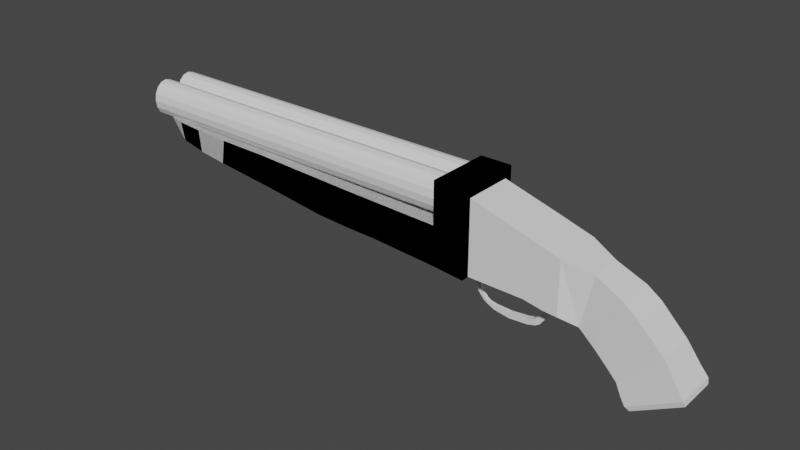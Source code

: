 # Source: 1010_CarvingHole.blend  (saved by Blender 4.2.66; exported with 4.5.12 LTS)
import bpy
from mathutils import Matrix  # noqa: F401  (used for matrix-valued properties, if any)

bpy.ops.wm.read_factory_settings(use_empty=True)
scene = bpy.context.scene
scene.name = 'Scene'

# ---- collections
col_collection = bpy.data.collections.new('Collection'); scene.collection.children.link(col_collection)

# ---- world
world_world = bpy.data.worlds.new('World'); scene.world = world_world
world_world.use_nodes = True; world_world.node_tree.nodes.clear()
_N = world_world.node_tree.nodes; _L = world_world.node_tree.links
n0 = _N.new('ShaderNodeOutputWorld'); n0.name = 'World Output'; n0.location = (300, 300)
n1 = _N.new('ShaderNodeBackground'); n1.name = 'Background'; n1.location = (10, 300)
n1.inputs[0].default_value = (0.05088, 0.05088, 0.05088, 1.0)
_L.new(n1.outputs[0], n0.inputs[0])
n0.is_active_output = True
world_world.color = (0.05088, 0.05088, 0.05088)
world_world.use_sun_shadow = False
world_world.sun_shadow_jitter_overblur = 0.0

# ---- meshes
me_cube = bpy.data.meshes.new('Cube')
me_cube.from_pydata([(-0.6848, -0.3753, -0.5122), (-0.6848, -0.3753, 0.6), (0.6537, -0.3753, -0.5854), (0.6537, -0.3753, 0.2058), (-0.6848, 0.0, -0.5122), (-0.6848, 0.0, 0.6), (0.6537, 0.0, -0.5854), (0.6537, 0.0, 0.2058), (2.057, 0.0, -0.6374), (1.059, 0.0, 0.0817), (0.8949, 0.0, -0.6972), (1.48, 0.0, -1.217), (1.48, -0.2797, -1.217), (0.8949, -0.2415, -0.6972), (2.057, -0.2797, -0.6374), (1.059, -0.2415, 0.0817), (1.57, 0.0, -1.375), (2.254, 0.0, -0.9272), (1.57, -0.3042, -1.375), (2.254, -0.3042, -0.9272), (1.638, -0.3148, -1.48), (1.782, -0.2236, -1.519), (1.702, -0.2937, -1.529), (2.365, -0.3175, -1.073), (2.338, -0.2236, -1.208), (2.384, -0.2945, -1.147), (1.782, 0.0, -1.519), (1.638, 0.0, -1.48), (1.702, 0.0, -1.529), (2.365, 0.0, -1.073), (2.338, 0.0, -1.208), (2.384, 0.0, -1.147), (1.469, 0.0, -0.1124), (1.676, 0.0, -0.263), (1.347, 0.0, -1.07), (1.152, 0.0, -0.891), (1.152, -0.2731, -0.8908), (1.347, -0.2844, -1.07), (1.469, -0.2776, -0.1124), (1.676, -0.286, -0.263), (0.4444, -0.3753, -0.5722), (0.4444, -0.3753, 0.2689), (0.4444, 0.0, 0.2689), (0.4444, 0.0, -0.5722), (0.1578, -0.3753, 0.3553), (0.1578, 0.0, -0.5199), (0.1578, -0.3753, -0.5199), (0.1578, 0.0, 0.3553), (0.6408, -0.03977, -0.5688), (0.6408, 0.0, -0.5688), (0.8211, 0.0, -0.644), (0.8216, -0.01629, -0.644), (0.4718, -0.04871, -0.537), (0.4718, 0.0, -0.537), (0.4003, -0.04871, -0.597), (0.609, -0.03977, -0.6263), (0.609, 0.0, -0.6263), (0.778, -0.01629, -0.6729), (0.778, 0.0, -0.6729), (0.4003, 0.0, -0.597), (0.5676, -0.04871, -0.5584), (0.5676, 0.0, -0.5584), (0.5227, -0.04871, -0.6246), (0.5227, 0.0, -0.6246), (0.3323, -0.04871, -0.6494), (0.3323, 0.0, -0.6494), (0.3978, -0.04871, -0.7057), (0.3978, 0.0, -0.7057), (0.3569, -0.04871, -0.6263), (0.4456, -0.04871, -0.6594), (0.3569, 0.0, -0.6263), (0.4456, 0.0, -0.6594), (0.3206, -0.04871, -0.6671), (0.3206, 0.0, -0.6671), (0.3637, -0.04871, -0.7555), (0.3637, 0.0, -0.7555), (0.2634, 0.0, -0.7543), (0.2694, 0.0, -0.6805), (0.2694, -0.04871, -0.6805), (0.2634, -0.04871, -0.7543), (0.188, 0.0, -0.5288), (0.188, -0.03316, -0.5288), (0.1676, 0.0, -0.5309), (0.1676, -0.03316, -0.5309), (0.2458, -0.03838, -0.5788), (0.2866, -0.04348, -0.6211), (0.2463, -0.04352, -0.6325), (0.2154, -0.03835, -0.5872), (0.2459, 0.0, -0.5788), (0.2866, 0.0, -0.6211), (0.2463, 0.0, -0.6325), (0.2154, 0.0, -0.5871), (0.434, 0.0, -0.5687), (0.434, -0.04871, -0.5687), (0.7986, -0.01629, -0.6593), (0.7983, 0.0, -0.6593), (0.624, -0.03977, -0.5991), (0.5439, -0.04871, -0.5934), (0.1728, 0.0, -0.4659), (0.1728, -0.04871, -0.4659), (0.1728, -0.04871, -0.5151), (0.1728, 0.0, -0.5151), (-0.7978, 0.0, -0.4333), (-0.7978, -0.04871, -0.4333), (-0.7978, -0.04871, -0.4825), (-0.7978, 0.0, -0.4825), (-0.6848, -0.4979, -0.5179), (-0.6848, -0.4979, 0.7485), (-0.6848, 0.0, -0.5179), (-0.6848, 0.0, 0.7485), (-1.162, 0.0, -0.4731), (-1.162, -0.4979, -0.4731), (-1.162, -0.4979, 0.7485), (-1.162, 0.0, 0.7485), (-0.0717, 0.0, -0.4567), (-0.3162, 0.0, -0.4475), (-0.5086, 0.0, -0.4477), (-0.0717, -0.04871, -0.5059), (-0.3162, -0.04871, -0.4967), (-0.5086, -0.04871, -0.4969), (-0.5086, 0.0, -0.4969), (-0.3162, 0.0, -0.4967), (-0.0717, 0.0, -0.5059), (-0.0717, -0.04871, -0.4567), (-0.3162, -0.04871, -0.4475), (-0.5086, -0.04871, -0.4477), (-0.6571, 0.0, -0.4395), (-0.6571, -0.04871, -0.4887), (-0.6571, -0.04871, -0.4395), (-0.6571, 0.0, -0.4887), (-0.7081, 0.0, -0.5708), (-0.6506, 0.0, -0.6047), (-0.6506, -0.03395, -0.6047), (-0.7081, -0.03395, -0.5708), (-0.7865, 0.0, -0.7499), (-0.7201, 0.0, -0.7442), (-0.7201, -0.03395, -0.7442), (-0.7865, -0.03395, -0.7499), (-0.762, 0.0, -0.6507), (-0.762, -0.03395, -0.6507), (-0.6905, -0.03395, -0.6737), (-0.6905, 0.0, -0.6737), (-0.7537, 0.0, -0.8959), (-0.703, 0.0, -0.8861), (-0.703, -0.03003, -0.8861), (-0.7537, -0.03003, -0.8959), (-0.2502, -0.03922, -1.119), (-0.2502, -0.03922, -1.043), (-0.2502, 0.0, -1.043), (-0.2502, 0.0, -1.119), (-0.4896, 0.0, -1.087), (-0.4896, 0.0, -1.028), (-0.4896, -0.03434, -1.028), (-0.4896, -0.03434, -1.087), (-0.6215, 0.0, -1.031), (-0.6734, 0.0, -0.9952), (-0.6329, 0.0, -0.9732), (-0.5771, 0.0, -1.007), (-0.6329, -0.02612, -0.9732), (-0.577, -0.02682, -1.007), (-0.6734, -0.026, -0.9952), (-0.6215, -0.02631, -1.031), (0.03432, -0.0416, -1.097), (0.005277, -0.0416, -1.018), (0.005277, 0.0, -1.018), (0.03432, 0.0, -1.097), (0.3257, -0.0416, -0.8794), (0.2426, -0.0416, -0.8615), (0.2426, 0.0, -0.8615), (0.3257, 0.0, -0.8794), (0.3364, 0.0, -0.8296), (0.2534, 0.0, -0.8118), (0.2534, -0.04515, -0.8118), (0.3364, -0.04515, -0.8296), (0.08568, 0.0, -0.9968), (0.155, 0.0, -0.9601), (0.2183, -0.04562, -1.023), (0.1526, -0.04562, -1.063), (0.08565, -0.04562, -0.9969), (0.155, -0.04562, -0.9601), (0.2183, 0.0, -1.023), (0.1526, 0.0, -1.063), (0.2596, 0.0, -0.7863), (0.3401, 0.0, -0.8055), (0.3401, -0.04515, -0.8055), (0.2596, -0.04515, -0.7863), (-0.6848, -0.4979, 0.09315), (-0.6848, 0.0, 0.09315), (-1.162, -0.4979, 0.1156), (-1.162, 0.0, 0.1156), (-2.668, 0.0, 0.157), (-2.656, 0.0, -0.4032), (-2.656, -0.4979, -0.4032), (-2.668, -0.4979, 0.157), (-2.196, -0.4979, 0.1432), (-3.23, -0.4979, 0.1771), (-4.264, -0.4979, 0.2172), (-5.061, -0.4979, 0.2261), (-5.122, -0.4979, -0.1493), (-4.203, -0.4979, -0.2482), (-3.16, -0.4979, -0.3784), (-2.152, -0.4979, -0.4145), (-5.122, 0.0, -0.1493), (-4.203, 0.0, -0.2482), (-3.16, 0.0, -0.3784), (-2.152, 0.0, -0.4145), (-2.196, 0.0, 0.1432), (-3.23, 0.0, 0.1771), (-4.264, 0.0, 0.2172), (-5.061, 0.0, 0.2261), (-5.661, -0.4565, 0.221), (-5.661, 0.0, 0.221), (-5.623, -0.4565, -0.1123), (-5.623, 0.0, -0.1123), (-5.998, 0.0, -0.02589), (-6.212, 0.0, 0.07336), (-5.997, -0.4565, -0.0261), (-6.212, -0.3805, 0.07336), (-6.057, -0.4565, 0.2515), (-6.335, -0.3805, 0.2464), (-6.335, 0.0, 0.2464), (-6.057, 0.0, 0.2515)], [], [(17, 19, 23, 29), (46, 44, 1, 0), (43, 6, 2, 40), (47, 5, 1, 44), (0, 1, 5, 4), (18, 16, 27, 20), (26, 30, 24, 21), (7, 3, 15, 9), (13, 10, 35, 36), (9, 15, 38, 32), (3, 2, 13, 15), (15, 13, 36, 38), (2, 6, 10, 13), (37, 34, 11, 12), (39, 37, 12, 14), (8, 14, 19, 17), (14, 12, 18, 19), (12, 11, 16, 18), (29, 23, 25, 31), (31, 25, 24, 30), (23, 20, 22, 25), (25, 22, 21, 24), (20, 27, 28, 22), (22, 28, 26, 21), (19, 18, 20, 23), (39, 33, 32, 38), (37, 39, 38, 36), (34, 37, 36, 35), (33, 39, 14, 8), (7, 42, 41, 3), (45, 43, 40, 46), (2, 3, 41, 40), (4, 45, 46, 0), (42, 47, 44, 41), (40, 41, 44, 46), (61, 60, 48, 49), (48, 51, 50, 49), (63, 56, 55, 62), (55, 56, 58, 57), (93, 92, 59, 54), (95, 94, 57, 58), (94, 96, 55, 57), (97, 93, 54, 62), (96, 97, 62, 55), (69, 68, 64, 66), (53, 52, 60, 61), (66, 64, 72, 74), (68, 70, 65, 64), (71, 69, 66, 67), (63, 62, 69, 71), (54, 59, 70, 68), (62, 54, 68, 69), (74, 72, 78, 79), (67, 66, 74, 75), (64, 65, 73, 72), (77, 76, 79, 78), (75, 74, 184, 183), (72, 73, 89, 85), (81, 80, 82, 83), (78, 72, 85, 86), (91, 87, 83, 82), (77, 78, 86, 90), (87, 84, 81, 83), (87, 91, 90, 86), (88, 84, 85, 89), (84, 87, 86, 85), (84, 88, 80, 81), (48, 60, 97, 96), (60, 52, 93, 97), (51, 48, 96, 94), (50, 51, 94, 95), (92, 93, 100, 101), (129, 127, 104, 105), (52, 53, 98, 99), (93, 52, 99, 100), (103, 102, 105, 104), (127, 128, 103, 104), (128, 126, 102, 103), (186, 187, 109, 107), (188, 112, 113, 189), (107, 109, 113, 112), (108, 106, 111, 110), (186, 107, 112, 188), (99, 98, 114, 123), (123, 114, 115, 124), (124, 115, 116, 125), (100, 99, 123, 117), (117, 123, 124, 118), (118, 124, 125, 119), (101, 100, 117, 122), (122, 117, 118, 121), (121, 118, 119, 120), (125, 116, 126, 128), (119, 125, 128, 127), (119, 127, 133, 132), (140, 139, 137, 136), (120, 119, 132, 131), (127, 129, 130, 133), (136, 137, 145, 144), (139, 138, 134, 137), (141, 140, 136, 135), (131, 132, 140, 141), (133, 130, 138, 139), (132, 133, 139, 140), (157, 159, 152, 151), (137, 134, 142, 145), (135, 136, 144, 143), (145, 142, 155, 160), (159, 161, 153, 152), (148, 147, 163, 164), (152, 153, 146, 147), (143, 144, 158, 156), (144, 145, 160, 158), (159, 157, 156, 158), (158, 160, 161, 159), (160, 155, 154, 161), (161, 154, 150, 153), (153, 150, 149, 146), (151, 152, 147, 148), (162, 165, 181, 177), (147, 146, 162, 163), (146, 149, 165, 162), (168, 167, 172, 171), (176, 180, 169, 166), (163, 162, 177, 178), (171, 172, 173, 170), (175, 179, 167, 168), (179, 176, 166, 167), (180, 176, 177, 181), (179, 175, 174, 178), (176, 179, 178, 177), (164, 163, 178, 174), (166, 169, 170, 173), (167, 166, 173, 172), (183, 184, 185, 182), (74, 79, 185, 184), (79, 76, 182, 185), (172, 173, 184, 185), (185, 182, 171, 172), (183, 184, 173, 170), (106, 186, 188, 111), (210, 211, 221, 218), (106, 108, 187, 186), (212, 210, 218, 216), (217, 219, 220, 215), (201, 194, 193, 192), (188, 189, 206, 194), (193, 190, 207, 195), (195, 207, 208, 196), (196, 208, 209, 197), (110, 111, 201, 205), (191, 192, 200, 204), (204, 200, 199, 203), (203, 199, 198, 202), (111, 188, 194, 201), (192, 193, 195, 200), (200, 195, 196, 199), (199, 196, 197, 198), (197, 209, 211, 210), (202, 198, 212, 213), (198, 197, 210, 212), (214, 216, 217, 215), (216, 218, 219, 217), (218, 221, 220, 219), (213, 212, 216, 214), (205, 201, 192, 191), (194, 206, 190, 193)])
_uv = me_cube.uv_layers.new(name='UVMap')
_uv.uv.foreach_set('vector', [0.625, 0.625, 0.625, 0.75, 0.625, 0.75, 0.625, 0.625, 0.375, 0.8448, 0.625, 0.8448, 0.625, 1.0, 0.375, 1.0, 0.335, 0.625, 0.375, 0.625, 0.375, 0.75, 0.335, 0.75, 0.7198, 0.625, 0.875, 0.625, 0.875, 0.75, 0.7198, 0.75, 0.375, 0.0, 0.625, 0.0, 0.625, 0.125, 0.375, 0.125, 0.375, 0.75, 0.375, 0.625, 0.375, 0.625, 0.375, 0.75, 0.406, 0.625, 0.594, 0.625, 0.594, 0.7332, 0.406, 0.7332, 0.625, 0.625, 0.625, 0.75, 0.625, 0.75, 0.625, 0.625, 0.375, 0.75, 0.375, 0.625, 0.375, 0.625, 0.375, 0.75, 0.625, 0.625, 0.625, 0.75, 0.625, 0.75, 0.625, 0.625, 0.625, 0.75, 0.375, 0.75, 0.375, 0.75, 0.625, 0.75, 0.625, 0.75, 0.375, 0.75, 0.375, 0.75, 0.625, 0.75, 0.375, 0.75, 0.375, 0.625, 0.375, 0.625, 0.375, 0.75, 0.375, 0.75, 0.375, 0.625, 0.375, 0.625, 0.375, 0.75, 0.625, 0.75, 0.375, 0.75, 0.375, 0.75, 0.625, 0.75, 0.625, 0.625, 0.625, 0.75, 0.625, 0.75, 0.625, 0.625, 0.625, 0.75, 0.375, 0.75, 0.375, 0.75, 0.625, 0.75, 0.375, 0.75, 0.375, 0.625, 0.375, 0.625, 0.375, 0.75, 0.625, 0.625, 0.625, 0.75, 0.6198, 0.7473, 0.625, 0.625, 0.625, 0.625, 0.6198, 0.7473, 0.594, 0.7332, 0.594, 0.625, 0.625, 0.75, 0.375, 0.75, 0.3794, 0.7472, 0.6198, 0.7473, 0.6198, 0.7473, 0.3794, 0.7472, 0.406, 0.7332, 0.594, 0.7332, 0.375, 0.75, 0.375, 0.625, 0.375, 0.625, 0.3794, 0.7472, 0.3794, 0.7472, 0.375, 0.625, 0.406, 0.625, 0.406, 0.7332, 0.625, 0.75, 0.375, 0.75, 0.375, 0.75, 0.625, 0.75, 0.625, 0.75, 0.625, 0.625, 0.625, 0.625, 0.625, 0.75, 0.375, 0.75, 0.625, 0.75, 0.625, 0.75, 0.375, 0.75, 0.375, 0.625, 0.375, 0.75, 0.375, 0.75, 0.375, 0.625, 0.625, 0.625, 0.625, 0.75, 0.625, 0.75, 0.625, 0.625, 0.625, 0.625, 0.665, 0.625, 0.665, 0.75, 0.625, 0.75, 0.2802, 0.625, 0.335, 0.625, 0.335, 0.75, 0.2802, 0.75, 0.375, 0.75, 0.625, 0.75, 0.625, 0.79, 0.375, 0.79, 0.125, 0.625, 0.2802, 0.625, 0.2802, 0.75, 0.125, 0.75, 0.665, 0.625, 0.7198, 0.625, 0.7198, 0.75, 0.665, 0.75, 0.375, 0.79, 0.625, 0.79, 0.625, 0.8448, 0.375, 0.8448, 0.3629, 0.625, 0.3629, 0.75, 0.375, 0.75, 0.375, 0.625, 0.375, 0.75, 0.375, 0.75, 0.375, 0.625, 0.375, 0.625, 0.3629, 0.625, 0.375, 0.625, 0.375, 0.75, 0.3629, 0.75, 0.375, 0.75, 0.375, 0.625, 0.375, 0.625, 0.375, 0.75, 0.335, 0.75, 0.335, 0.625, 0.335, 0.625, 0.335, 0.75, 0.375, 0.625, 0.375, 0.75, 0.375, 0.75, 0.375, 0.625, 0.375, 0.75, 0.375, 0.75, 0.375, 0.75, 0.375, 0.75, 0.3629, 0.75, 0.335, 0.75, 0.335, 0.75, 0.3629, 0.75, 0.375, 0.75, 0.3629, 0.75, 0.3629, 0.75, 0.375, 0.75, 0.3629, 0.75, 0.335, 0.75, 0.335, 0.75, 0.3629, 0.75, 0.335, 0.625, 0.335, 0.75, 0.3629, 0.75, 0.3629, 0.625, 0.3629, 0.75, 0.335, 0.75, 0.335, 0.75, 0.3629, 0.75, 0.335, 0.75, 0.335, 0.625, 0.335, 0.625, 0.335, 0.75, 0.3629, 0.625, 0.3629, 0.75, 0.3629, 0.75, 0.3629, 0.625, 0.3629, 0.625, 0.3629, 0.75, 0.3629, 0.75, 0.3629, 0.625, 0.335, 0.75, 0.335, 0.625, 0.335, 0.625, 0.335, 0.75, 0.3629, 0.75, 0.335, 0.75, 0.335, 0.75, 0.3629, 0.75, 0.3629, 0.75, 0.335, 0.75, 0.335, 0.75, 0.3629, 0.75, 0.3629, 0.625, 0.3629, 0.75, 0.3629, 0.75, 0.3629, 0.625, 0.335, 0.75, 0.335, 0.625, 0.335, 0.625, 0.335, 0.75, 0.335, 0.625, 0.3629, 0.625, 0.3629, 0.75, 0.335, 0.75, 0.3629, 0.625, 0.3629, 0.75, 0.3629, 0.75, 0.3629, 0.625, 0.335, 0.75, 0.335, 0.625, 0.335, 0.625, 0.335, 0.75, 0.335, 0.75, 0.335, 0.625, 0.335, 0.625, 0.335, 0.75, 0.335, 0.75, 0.335, 0.75, 0.335, 0.75, 0.335, 0.75, 0.335, 0.625, 0.335, 0.75, 0.335, 0.75, 0.335, 0.625, 0.335, 0.625, 0.335, 0.75, 0.335, 0.75, 0.335, 0.625, 0.335, 0.75, 0.335, 0.75, 0.335, 0.75, 0.335, 0.75, 0.335, 0.75, 0.335, 0.625, 0.335, 0.625, 0.335, 0.75, 0.335, 0.625, 0.335, 0.75, 0.335, 0.75, 0.335, 0.625, 0.335, 0.75, 0.335, 0.75, 0.335, 0.75, 0.335, 0.75, 0.335, 0.75, 0.335, 0.625, 0.335, 0.625, 0.335, 0.75, 0.375, 0.75, 0.3629, 0.75, 0.3629, 0.75, 0.375, 0.75, 0.3629, 0.75, 0.335, 0.75, 0.335, 0.75, 0.3629, 0.75, 0.375, 0.75, 0.375, 0.75, 0.375, 0.75, 0.375, 0.75, 0.375, 0.625, 0.375, 0.75, 0.375, 0.75, 0.375, 0.625, 0.335, 0.625, 0.335, 0.75, 0.335, 0.75, 0.335, 0.625, 0.335, 0.625, 0.335, 0.75, 0.335, 0.75, 0.335, 0.625, 0.335, 0.75, 0.335, 0.625, 0.335, 0.625, 0.335, 0.75, 0.335, 0.75, 0.335, 0.75, 0.335, 0.75, 0.335, 0.75, 0.335, 0.75, 0.335, 0.625, 0.335, 0.625, 0.335, 0.75, 0.335, 0.75, 0.335, 0.75, 0.335, 0.75, 0.335, 0.75, 0.335, 0.75, 0.335, 0.625, 0.335, 0.625, 0.335, 0.75, 0.5, 0.0, 0.5, 0.125, 0.625, 0.125, 0.625, 0.0, 0.5, 0.0, 0.625, 0.0, 0.625, 0.125, 0.5, 0.125, 0.625, 0.0, 0.625, 0.125, 0.625, 0.125, 0.625, 0.0, 0.375, 0.125, 0.375, 0.0, 0.375, 0.0, 0.375, 0.125, 0.5, 0.0, 0.625, 0.0, 0.625, 0.0, 0.5, 0.0, 0.335, 0.75, 0.335, 0.625, 0.335, 0.625, 0.335, 0.75, 0.335, 0.75, 0.335, 0.625, 0.335, 0.625, 0.335, 0.75, 0.335, 0.75, 0.335, 0.625, 0.335, 0.625, 0.335, 0.75, 0.335, 0.75, 0.335, 0.75, 0.335, 0.75, 0.335, 0.75, 0.335, 0.75, 0.335, 0.75, 0.335, 0.75, 0.335, 0.75, 0.335, 0.75, 0.335, 0.75, 0.335, 0.75, 0.335, 0.75, 0.335, 0.625, 0.335, 0.75, 0.335, 0.75, 0.335, 0.625, 0.335, 0.625, 0.335, 0.75, 0.335, 0.75, 0.335, 0.625, 0.335, 0.625, 0.335, 0.75, 0.335, 0.75, 0.335, 0.625, 0.335, 0.75, 0.335, 0.625, 0.335, 0.625, 0.335, 0.75, 0.335, 0.75, 0.335, 0.75, 0.335, 0.75, 0.335, 0.75, 0.335, 0.75, 0.335, 0.75, 0.335, 0.75, 0.335, 0.75, 0.335, 0.75, 0.335, 0.75, 0.335, 0.75, 0.335, 0.75, 0.335, 0.625, 0.335, 0.75, 0.335, 0.75, 0.335, 0.625, 0.335, 0.75, 0.335, 0.625, 0.335, 0.625, 0.335, 0.75, 0.335, 0.75, 0.335, 0.75, 0.335, 0.75, 0.335, 0.75, 0.335, 0.75, 0.335, 0.625, 0.335, 0.625, 0.335, 0.75, 0.335, 0.625, 0.335, 0.75, 0.335, 0.75, 0.335, 0.625, 0.335, 0.625, 0.335, 0.75, 0.335, 0.75, 0.335, 0.625, 0.335, 0.75, 0.335, 0.625, 0.335, 0.625, 0.335, 0.75, 0.335, 0.75, 0.335, 0.75, 0.335, 0.75, 0.335, 0.75, 0.335, 0.625, 0.335, 0.75, 0.335, 0.75, 0.335, 0.625, 0.335, 0.75, 0.335, 0.625, 0.335, 0.625, 0.335, 0.75, 0.335, 0.625, 0.335, 0.75, 0.335, 0.75, 0.335, 0.625, 0.335, 0.75, 0.335, 0.625, 0.335, 0.625, 0.335, 0.75, 0.335, 0.75, 0.335, 0.75, 0.335, 0.75, 0.335, 0.75, 0.335, 0.625, 0.335, 0.75, 0.335, 0.75, 0.335, 0.625, 0.335, 0.75, 0.335, 0.75, 0.335, 0.75, 0.335, 0.75, 0.335, 0.625, 0.335, 0.75, 0.335, 0.75, 0.335, 0.625, 0.335, 0.75, 0.335, 0.75, 0.335, 0.75, 0.335, 0.75, 0.335, 0.75, 0.335, 0.625, 0.335, 0.625, 0.335, 0.75, 0.335, 0.75, 0.335, 0.75, 0.335, 0.75, 0.335, 0.75, 0.335, 0.75, 0.335, 0.625, 0.335, 0.625, 0.335, 0.75, 0.335, 0.75, 0.335, 0.625, 0.335, 0.625, 0.335, 0.75, 0.335, 0.75, 0.335, 0.625, 0.335, 0.625, 0.335, 0.75, 0.335, 0.625, 0.335, 0.75, 0.335, 0.75, 0.335, 0.625, 0.335, 0.75, 0.335, 0.625, 0.335, 0.625, 0.335, 0.75, 0.335, 0.75, 0.335, 0.75, 0.335, 0.75, 0.335, 0.75, 0.335, 0.75, 0.335, 0.625, 0.335, 0.625, 0.335, 0.75, 0.335, 0.625, 0.335, 0.75, 0.335, 0.75, 0.335, 0.625, 0.335, 0.75, 0.335, 0.625, 0.335, 0.625, 0.335, 0.75, 0.335, 0.75, 0.335, 0.75, 0.335, 0.75, 0.335, 0.75, 0.335, 0.625, 0.335, 0.75, 0.335, 0.75, 0.335, 0.625, 0.335, 0.625, 0.335, 0.75, 0.335, 0.75, 0.335, 0.625, 0.335, 0.75, 0.335, 0.75, 0.335, 0.75, 0.335, 0.75, 0.335, 0.625, 0.335, 0.75, 0.335, 0.75, 0.335, 0.625, 0.335, 0.75, 0.335, 0.625, 0.335, 0.625, 0.335, 0.75, 0.335, 0.75, 0.335, 0.75, 0.335, 0.75, 0.335, 0.75, 0.335, 0.625, 0.335, 0.75, 0.335, 0.75, 0.335, 0.625, 0.335, 0.75, 0.335, 0.625, 0.335, 0.625, 0.335, 0.75, 0.335, 0.75, 0.335, 0.75, 0.335, 0.75, 0.335, 0.75, 0.3629, 0.625, 0.3629, 0.75, 0.3629, 0.75, 0.3629, 0.625, 0.3629, 0.75, 0.3629, 0.75, 0.3629, 0.75, 0.3629, 0.75, 0.3629, 0.75, 0.3629, 0.625, 0.3629, 0.625, 0.3629, 0.75, 0.335, 0.75, 0.335, 0.75, 0.3629, 0.75, 0.3629, 0.75, 0.3629, 0.75, 0.3629, 0.625, 0.335, 0.625, 0.335, 0.75, 0.3629, 0.625, 0.3629, 0.75, 0.335, 0.75, 0.335, 0.625, 0.375, 0.0, 0.5, 0.0, 0.5, 0.0, 0.375, 0.0, 0.5, 0.0, 0.5, 0.125, 0.5, 0.125, 0.5, 0.0, 0.375, 0.0, 0.375, 0.125, 0.5, 0.125, 0.5, 0.0, 0.375, 0.0, 0.5, 0.0, 0.5, 0.0, 0.375, 0.0, 0.4038, 0.02448, 0.4712, 0.02448, 0.4712, 0.125, 0.4038, 0.125, 0.375, 0.0, 0.5, 0.0, 0.5, 0.0, 0.375, 0.0, 0.5, 0.0, 0.5, 0.125, 0.5, 0.125, 0.5, 0.0, 0.5, 0.0, 0.5, 0.125, 0.5, 0.125, 0.5, 0.0, 0.5, 0.0, 0.5, 0.125, 0.5, 0.125, 0.5, 0.0, 0.5, 0.0, 0.5, 0.125, 0.5, 0.125, 0.5, 0.0, 0.375, 0.125, 0.375, 0.0, 0.375, 0.0, 0.375, 0.125, 0.375, 0.125, 0.375, 0.0, 0.375, 0.0, 0.375, 0.125, 0.375, 0.125, 0.375, 0.0, 0.375, 0.0, 0.375, 0.125, 0.375, 0.125, 0.375, 0.0, 0.375, 0.0, 0.375, 0.125, 0.375, 0.0, 0.5, 0.0, 0.5, 0.0, 0.375, 0.0, 0.375, 0.0, 0.5, 0.0, 0.5, 0.0, 0.375, 0.0, 0.375, 0.0, 0.5, 0.0, 0.5, 0.0, 0.375, 0.0, 0.375, 0.0, 0.5, 0.0, 0.5, 0.0, 0.375, 0.0, 0.5, 0.0, 0.5, 0.125, 0.5, 0.125, 0.5, 0.0, 0.375, 0.125, 0.375, 0.0, 0.375, 0.0, 0.375, 0.125, 0.375, 0.0, 0.5, 0.0, 0.5, 0.0, 0.375, 0.0, 0.375, 0.125, 0.375, 0.0, 0.4038, 0.02448, 0.4038, 0.125, 0.375, 0.0, 0.5, 0.0, 0.4712, 0.02448, 0.4038, 0.02448, 0.5, 0.0, 0.5, 0.125, 0.4712, 0.125, 0.4712, 0.02448, 0.375, 0.125, 0.375, 0.0, 0.375, 0.0, 0.375, 0.125, 0.375, 0.125, 0.375, 0.0, 0.375, 0.0, 0.375, 0.125, 0.5, 0.0, 0.5, 0.125, 0.5, 0.125, 0.5, 0.0])
me_cube.update()
me_cylinder = bpy.data.meshes.new('Cylinder')
me_cylinder.from_pydata([(-4.998, 0.2217, 1.529e-07), (1.099, 0.2217, -2.495e-09), (-4.998, 0.2029, -0.109), (1.099, 0.2029, -0.109), (-4.998, 0.1494, -0.2013), (1.099, 0.1494, -0.2013), (-4.998, 0.06926, -0.263), (1.099, 0.06926, -0.263), (-4.998, -0.02527, -0.2847), (1.099, -0.02527, -0.2847), (-4.998, -0.1198, -0.263), (1.099, -0.1198, -0.263), (-4.998, -0.1999, -0.2013), (1.099, -0.1999, -0.2013), (-4.998, -0.2535, -0.109), (1.099, -0.2535, -0.109), (-4.998, -0.2723, -2.495e-09), (1.099, -0.2723, -1.579e-07), (-4.998, -0.2535, 0.109), (1.099, -0.2535, 0.109), (-4.998, -0.1999, 0.2013), (1.099, -0.1999, 0.2013), (-4.998, -0.1198, 0.263), (1.099, -0.1198, 0.263), (-4.998, -0.02527, 0.2847), (1.099, -0.02527, 0.2847), (-4.998, 0.06926, 0.263), (1.099, 0.06926, 0.263), (-4.998, 0.1494, 0.2013), (1.099, 0.1494, 0.2013), (-4.998, 0.2029, 0.109), (1.099, 0.2029, 0.109)], [], [(0, 1, 3, 2), (2, 3, 5, 4), (4, 5, 7, 6), (6, 7, 9, 8), (8, 9, 11, 10), (10, 11, 13, 12), (12, 13, 15, 14), (14, 15, 17, 16), (16, 17, 19, 18), (18, 19, 21, 20), (20, 21, 23, 22), (22, 23, 25, 24), (24, 25, 27, 26), (26, 27, 29, 28), (3, 1, 31, 29, 27, 25, 23, 21, 19, 17, 15, 13, 11, 9, 7, 5), (28, 29, 31, 30), (30, 31, 1, 0), (0, 2, 4, 6, 8, 10, 12, 14, 16, 18, 20, 22, 24, 26, 28, 30)])
_uv = me_cylinder.uv_layers.new(name='UVMap')
_uv.uv.foreach_set('vector', [1.0, 0.5, 1.0, 1.0, 0.9375, 1.0, 0.9375, 0.5, 0.9375, 0.5, 0.9375, 1.0, 0.875, 1.0, 0.875, 0.5, 0.875, 0.5, 0.875, 1.0, 0.8125, 1.0, 0.8125, 0.5, 0.8125, 0.5, 0.8125, 1.0, 0.75, 1.0, 0.75, 0.5, 0.75, 0.5, 0.75, 1.0, 0.6875, 1.0, 0.6875, 0.5, 0.6875, 0.5, 0.6875, 1.0, 0.625, 1.0, 0.625, 0.5, 0.625, 0.5, 0.625, 1.0, 0.5625, 1.0, 0.5625, 0.5, 0.5625, 0.5, 0.5625, 1.0, 0.5, 1.0, 0.5, 0.5, 0.5, 0.5, 0.5, 1.0, 0.4375, 1.0, 0.4375, 0.5, 0.4375, 0.5, 0.4375, 1.0, 0.375, 1.0, 0.375, 0.5, 0.375, 0.5, 0.375, 1.0, 0.3125, 1.0, 0.3125, 0.5, 0.3125, 0.5, 0.3125, 1.0, 0.25, 1.0, 0.25, 0.5, 0.25, 0.5, 0.25, 1.0, 0.1875, 1.0, 0.1875, 0.5, 0.1875, 0.5, 0.1875, 1.0, 0.125, 1.0, 0.125, 0.5, 0.3418, 0.4717, 0.25, 0.49, 0.1582, 0.4717, 0.08029, 0.4197, 0.02827, 0.3418, 0.01, 0.25, 0.02827, 0.1582, 0.08029, 0.08029, 0.1582, 0.02827, 0.25, 0.01, 0.3418, 0.02827, 0.4197, 0.08029, 0.4717, 0.1582, 0.49, 0.25, 0.4717, 0.3418, 0.4197, 0.4197, 0.125, 0.5, 0.125, 1.0, 0.0625, 1.0, 0.0625, 0.5, 0.0625, 0.5, 0.0625, 1.0, 0.0, 1.0, 0.0, 0.5, 0.75, 0.49, 0.8418, 0.4717, 0.9197, 0.4197, 0.9717, 0.3418, 0.99, 0.25, 0.9717, 0.1582, 0.9197, 0.08029, 0.8418, 0.02827, 0.75, 0.01, 0.6582, 0.02827, 0.5803, 0.08029, 0.5283, 0.1582, 0.51, 0.25, 0.5283, 0.3418, 0.5803, 0.4197, 0.6582, 0.4717])
me_cylinder.update()
me_cube_001 = bpy.data.meshes.new('Cube.001')
me_cube_001.from_pydata([(-0.6848, -0.4979, -0.5179), (-0.6848, -0.4979, 0.7485), (-0.6848, 0.0, -0.5179), (-0.6848, 0.0, 0.7485), (-1.162, 0.0, -0.4731), (-1.162, -0.4979, -0.4731), (-1.162, -0.4979, 0.7485), (-1.162, 0.0, 0.7485), (-0.6848, -0.4979, 0.09315), (-0.6848, 0.0, 0.09315), (-1.162, -0.4979, 0.1156), (-1.162, 0.0, 0.1156), (-2.668, 0.0, 0.157), (-2.656, 0.0, -0.4032), (-2.656, -0.4979, -0.4032), (-2.668, -0.4979, 0.157), (-2.196, -0.4979, 0.1432), (-3.23, -0.4979, 0.1771), (-4.264, -0.4979, 0.2172), (-5.061, -0.4979, 0.2261), (-5.122, -0.4979, -0.1493), (-4.203, -0.4979, -0.2482), (-3.16, -0.4979, -0.3784), (-2.152, -0.4979, -0.4145), (-5.122, 0.0, -0.1493), (-4.203, 0.0, -0.2482), (-3.16, 0.0, -0.3784), (-2.152, 0.0, -0.4145), (-2.196, 0.0, 0.1432), (-3.23, 0.0, 0.1771), (-4.264, 0.0, 0.2172), (-5.061, 0.0, 0.2261), (-5.661, -0.4565, 0.221), (-5.661, 0.0, 0.221), (-5.623, -0.4565, -0.1123), (-5.623, 0.0, -0.1123), (-5.998, 0.0, -0.02589), (-6.212, 0.0, 0.07336), (-5.997, -0.4565, -0.0261), (-6.212, -0.3805, 0.07336), (-6.057, -0.4565, 0.2515), (-6.335, -0.3805, 0.2464), (-6.335, 0.0, 0.2464), (-6.057, 0.0, 0.2515)], [], [(8, 9, 3, 1), (10, 6, 7, 11), (1, 3, 7, 6), (2, 0, 5, 4), (8, 1, 6, 10), (0, 8, 10, 5), (32, 33, 43, 40), (0, 2, 9, 8), (34, 32, 40, 38), (39, 41, 42, 37), (23, 16, 15, 14), (10, 11, 28, 16), (15, 12, 29, 17), (17, 29, 30, 18), (18, 30, 31, 19), (4, 5, 23, 27), (13, 14, 22, 26), (26, 22, 21, 25), (25, 21, 20, 24), (5, 10, 16, 23), (14, 15, 17, 22), (22, 17, 18, 21), (21, 18, 19, 20), (19, 31, 33, 32), (24, 20, 34, 35), (20, 19, 32, 34), (36, 38, 39, 37), (38, 40, 41, 39), (40, 43, 42, 41), (35, 34, 38, 36), (27, 23, 14, 13), (16, 28, 12, 15)])
_uv = me_cube_001.uv_layers.new(name='UVMap')
_uv.uv.foreach_set('vector', [0.5, 0.0, 0.5, 0.125, 0.625, 0.125, 0.625, 0.0, 0.5, 0.0, 0.625, 0.0, 0.625, 0.125, 0.5, 0.125, 0.625, 0.0, 0.625, 0.125, 0.625, 0.125, 0.625, 0.0, 0.375, 0.125, 0.375, 0.0, 0.375, 0.0, 0.375, 0.125, 0.5, 0.0, 0.625, 0.0, 0.625, 0.0, 0.5, 0.0, 0.375, 0.0, 0.5, 0.0, 0.5, 0.0, 0.375, 0.0, 0.5, 0.0, 0.5, 0.125, 0.5, 0.125, 0.5, 0.0, 0.375, 0.0, 0.375, 0.125, 0.5, 0.125, 0.5, 0.0, 0.375, 0.0, 0.5, 0.0, 0.5, 0.0, 0.375, 0.0, 0.4038, 0.02448, 0.4712, 0.02448, 0.4712, 0.125, 0.4038, 0.125, 0.375, 0.0, 0.5, 0.0, 0.5, 0.0, 0.375, 0.0, 0.5, 0.0, 0.5, 0.125, 0.5, 0.125, 0.5, 0.0, 0.5, 0.0, 0.5, 0.125, 0.5, 0.125, 0.5, 0.0, 0.5, 0.0, 0.5, 0.125, 0.5, 0.125, 0.5, 0.0, 0.5, 0.0, 0.5, 0.125, 0.5, 0.125, 0.5, 0.0, 0.375, 0.125, 0.375, 0.0, 0.375, 0.0, 0.375, 0.125, 0.375, 0.125, 0.375, 0.0, 0.375, 0.0, 0.375, 0.125, 0.375, 0.125, 0.375, 0.0, 0.375, 0.0, 0.375, 0.125, 0.375, 0.125, 0.375, 0.0, 0.375, 0.0, 0.375, 0.125, 0.375, 0.0, 0.5, 0.0, 0.5, 0.0, 0.375, 0.0, 0.375, 0.0, 0.5, 0.0, 0.5, 0.0, 0.375, 0.0, 0.375, 0.0, 0.5, 0.0, 0.5, 0.0, 0.375, 0.0, 0.375, 0.0, 0.5, 0.0, 0.5, 0.0, 0.375, 0.0, 0.5, 0.0, 0.5, 0.125, 0.5, 0.125, 0.5, 0.0, 0.375, 0.125, 0.375, 0.0, 0.375, 0.0, 0.375, 0.125, 0.375, 0.0, 0.5, 0.0, 0.5, 0.0, 0.375, 0.0, 0.375, 0.125, 0.375, 0.0, 0.4038, 0.02448, 0.4038, 0.125, 0.375, 0.0, 0.5, 0.0, 0.4712, 0.02448, 0.4038, 0.02448, 0.5, 0.0, 0.5, 0.125, 0.4712, 0.125, 0.4712, 0.02448, 0.375, 0.125, 0.375, 0.0, 0.375, 0.0, 0.375, 0.125, 0.375, 0.125, 0.375, 0.0, 0.375, 0.0, 0.375, 0.125, 0.5, 0.0, 0.5, 0.125, 0.5, 0.125, 0.5, 0.0])
me_cube_001.update()
me_cylinder_001 = bpy.data.meshes.new('Cylinder.001')
me_cylinder_001.from_pydata([(1.099, 0.2217, -2.495e-09), (1.099, 0.2029, -0.109), (1.099, 0.1494, -0.2013), (1.099, 0.06926, -0.263), (1.099, -0.02527, -0.2847), (1.099, -0.1198, -0.263), (1.099, -0.1999, -0.2013), (1.099, -0.2535, -0.109), (1.099, -0.2723, -1.579e-07), (1.099, -0.2535, 0.109), (1.099, -0.1999, 0.2013), (1.099, -0.1198, 0.263), (1.099, -0.02527, 0.2847), (1.099, 0.06926, 0.263), (1.099, 0.1494, 0.2013), (1.099, 0.2029, 0.109), (1.282, 0.1603, -1.671e-08), (1.342, 0.07591, -1.024e-08), (1.342, 0.0671, -0.05104), (1.282, 0.1461, -0.08184), (1.342, 0.04318, -0.09231), (1.282, 0.1059, -0.1512), (1.342, 0.01037, -0.1176), (1.282, 0.04572, -0.1976), (1.342, -0.02527, -0.1257), (1.282, -0.02527, -0.2138), (1.342, -0.06091, -0.1176), (1.282, -0.09626, -0.1976), (1.342, -0.09371, -0.09231), (1.282, -0.1565, -0.1512), (1.342, -0.1176, -0.05104), (1.282, -0.1967, -0.08184), (1.342, -0.1264, -1.471e-07), (1.282, -0.2108, -1.334e-07), (1.342, -0.1176, 0.05104), (1.282, -0.1967, 0.08184), (1.342, -0.09371, 0.09231), (1.282, -0.1565, 0.1512), (1.342, -0.06091, 0.1176), (1.282, -0.09626, 0.1976), (1.342, -0.02527, 0.1257), (1.282, -0.02527, 0.2138), (1.342, 0.01037, 0.1176), (1.282, 0.04572, 0.1976), (1.342, 0.04318, 0.09231), (1.282, 0.1059, 0.1512), (1.342, 0.0671, 0.05104), (1.282, 0.1461, 0.08184)], [], [(1, 2, 3, 4, 5, 6, 7, 8, 9, 10, 11, 12, 13, 14, 15, 0), (0, 15, 47, 16), (7, 6, 29, 31), (15, 14, 45, 47), (8, 7, 31, 33), (9, 8, 33, 35), (18, 17, 46, 44, 42, 40, 38, 36, 34, 32, 30, 28, 26, 24, 22, 20), (2, 1, 19, 21), (10, 9, 35, 37), (3, 2, 21, 23), (11, 10, 37, 39), (4, 3, 23, 25), (12, 11, 39, 41), (5, 4, 25, 27), (13, 12, 41, 43), (6, 5, 27, 29), (14, 13, 43, 45), (19, 16, 17, 18), (21, 19, 18, 20), (23, 21, 20, 22), (25, 23, 22, 24), (27, 25, 24, 26), (29, 27, 26, 28), (31, 29, 28, 30), (33, 31, 30, 32), (35, 33, 32, 34), (37, 35, 34, 36), (39, 37, 36, 38), (41, 39, 38, 40), (43, 41, 40, 42), (45, 43, 42, 44), (47, 45, 44, 46), (16, 47, 46, 17), (1, 0, 16, 19)])
_uv = me_cylinder_001.uv_layers.new(name='UVMap')
_uv.uv.foreach_set('vector', [0.3418, 0.4717, 0.4197, 0.4197, 0.4717, 0.3418, 0.49, 0.25, 0.4717, 0.1582, 0.4197, 0.08029, 0.3418, 0.02827, 0.25, 0.01, 0.1582, 0.02827, 0.08029, 0.08029, 0.02827, 0.1582, 0.01, 0.25, 0.02827, 0.3418, 0.08029, 0.4197, 0.1582, 0.4717, 0.25, 0.49, 0.25, 0.49, 0.1582, 0.4717, 0.1582, 0.4717, 0.25, 0.49, 0.3418, 0.02827, 0.4197, 0.08029, 0.4197, 0.08029, 0.3418, 0.02827, 0.1582, 0.4717, 0.08029, 0.4197, 0.08029, 0.4197, 0.1582, 0.4717, 0.25, 0.01, 0.3418, 0.02827, 0.3418, 0.02827, 0.25, 0.01, 0.1582, 0.02827, 0.25, 0.01, 0.25, 0.01, 0.1582, 0.02827, 0.3142, 0.3839, 0.25, 0.3966, 0.1858, 0.3839, 0.1339, 0.3492, 0.1022, 0.3017, 0.0919, 0.25, 0.1022, 0.1983, 0.1339, 0.1508, 0.1858, 0.1161, 0.25, 0.1034, 0.3142, 0.1161, 0.3661, 0.1508, 0.3978, 0.1983, 0.4081, 0.25, 0.3978, 0.3017, 0.3661, 0.3492, 0.4197, 0.4197, 0.3418, 0.4717, 0.3418, 0.4717, 0.4197, 0.4197, 0.08029, 0.08029, 0.1582, 0.02827, 0.1582, 0.02827, 0.08029, 0.08029, 0.4717, 0.3418, 0.4197, 0.4197, 0.4197, 0.4197, 0.4717, 0.3418, 0.02827, 0.1582, 0.08029, 0.08029, 0.08029, 0.08029, 0.02827, 0.1582, 0.49, 0.25, 0.4717, 0.3418, 0.4717, 0.3418, 0.49, 0.25, 0.01, 0.25, 0.02827, 0.1582, 0.02827, 0.1582, 0.01, 0.25, 0.4717, 0.1582, 0.49, 0.25, 0.49, 0.25, 0.4717, 0.1582, 0.02827, 0.3418, 0.01, 0.25, 0.01, 0.25, 0.02827, 0.3418, 0.4197, 0.08029, 0.4717, 0.1582, 0.4717, 0.1582, 0.4197, 0.08029, 0.08029, 0.4197, 0.02827, 0.3418, 0.02827, 0.3418, 0.08029, 0.4197, 0.3418, 0.4717, 0.25, 0.49, 0.25, 0.3966, 0.3142, 0.3839, 0.4197, 0.4197, 0.3418, 0.4717, 0.3142, 0.3839, 0.3661, 0.3492, 0.4717, 0.3418, 0.4197, 0.4197, 0.3661, 0.3492, 0.3978, 0.3017, 0.49, 0.25, 0.4717, 0.3418, 0.3978, 0.3017, 0.4081, 0.25, 0.4717, 0.1582, 0.49, 0.25, 0.4081, 0.25, 0.3978, 0.1983, 0.4197, 0.08029, 0.4717, 0.1582, 0.3978, 0.1983, 0.3661, 0.1508, 0.3418, 0.02827, 0.4197, 0.08029, 0.3661, 0.1508, 0.3142, 0.1161, 0.25, 0.01, 0.3418, 0.02827, 0.3142, 0.1161, 0.25, 0.1034, 0.1582, 0.02827, 0.25, 0.01, 0.25, 0.1034, 0.1858, 0.1161, 0.08029, 0.08029, 0.1582, 0.02827, 0.1858, 0.1161, 0.1339, 0.1508, 0.02827, 0.1582, 0.08029, 0.08029, 0.1339, 0.1508, 0.1022, 0.1983, 0.01, 0.25, 0.02827, 0.1582, 0.1022, 0.1983, 0.0919, 0.25, 0.02827, 0.3418, 0.01, 0.25, 0.0919, 0.25, 0.1022, 0.3017, 0.08029, 0.4197, 0.02827, 0.3418, 0.1022, 0.3017, 0.1339, 0.3492, 0.1582, 0.4717, 0.08029, 0.4197, 0.1339, 0.3492, 0.1858, 0.3839, 0.25, 0.49, 0.1582, 0.4717, 0.1858, 0.3839, 0.25, 0.3966, 0.3418, 0.4717, 0.25, 0.49, 0.25, 0.49, 0.3418, 0.4717])
me_cylinder_001.update()

# ---- objects
ob_empty = bpy.data.objects.new('Empty', None)
ob_cube = bpy.data.objects.new('Cube', me_cube)
ob_cylinder = bpy.data.objects.new('Cylinder', me_cylinder)
ob_cube_001 = bpy.data.objects.new('Cube.001', me_cube_001)
ob_barrelconnected = bpy.data.objects.new('BarrelConnected', me_cylinder_001)

# ---- transforms, parenting, visibility, modifiers, constraints
ob_empty.location = (0.0, 1.531, 0.0)
ob_empty.rotation_euler = (1.571, -0.0, -3.142)
ob_empty.scale = (2.0, 2.0, 2.0)
ob_empty.empty_display_type = 'IMAGE'
ob_empty.empty_display_size = 5.0
ob_empty.empty_image_depth = 'FRONT'
ob_empty.show_empty_image_perspective = False
ob_empty.use_empty_image_alpha = True
ob_empty.color = (1.0, 1.0, 1.0, 0.25)
ob_cube.location = (2.131, -3.484e-08, 0.2593)
_m = ob_cube.modifiers.new('Mirror', 'MIRROR')
_m.use_axis = (False, True, False)
_m.use_clip = True
_m = ob_cube.modifiers.new('Boolean', 'BOOLEAN')
_m.show_render = False
_m.object = ob_cylinder
ob_cylinder.location = (0.0, -0.2024, 0.7122)
ob_cylinder.scale = (0.8999, 0.8999, 1.0)
_m = ob_cylinder.modifiers.new('Mirror', 'MIRROR')
_m.use_axis = (False, True, False)
_m.mirror_object = ob_cube
ob_cube_001.location = (2.131, -3.484e-08, 0.2593)
_m = ob_cube_001.modifiers.new('Mirror', 'MIRROR')
_m.use_axis = (False, True, False)
_m.use_clip = True
ob_barrelconnected.location = (0.0, -0.2024, 0.7122)
ob_barrelconnected.scale = (0.8999, 0.8999, 1.0)
_m = ob_barrelconnected.modifiers.new('Mirror', 'MIRROR')
_m.use_axis = (False, True, False)
_m.mirror_object = ob_cube

# ---- collection membership
col_collection.objects.link(ob_empty)
col_collection.objects.link(ob_cube)
col_collection.objects.link(ob_cylinder)
col_collection.objects.link(ob_cube_001)
col_collection.objects.link(ob_barrelconnected)

# ---- scene / render settings (as saved in the file)
scene.frame_start = 1; scene.frame_end = 250; scene.frame_set(1)
scene.render.engine = 'BLENDER_EEVEE_NEXT'
scene.view_settings.view_transform = 'Filmic'
bpy.context.view_layer.update()

# ---- added for rendering (the .blend has no active camera and no usable light): camera, sun
cam_auto = bpy.data.cameras.new('AutoCamera')
cam_auto.lens = 50.0
cam_auto.sensor_width = 36.0
cam_auto.clip_end = 1000.0
ob_auto_camera = bpy.data.objects.new('AutoCamera', cam_auto)
scene.collection.objects.link(ob_auto_camera)
ob_auto_camera.location = (8.65875, -10.3804, 6.78957)
ob_auto_camera.rotation_euler = (1.09748, -7.21219e-08, 0.694738)
scene.camera = ob_auto_camera
light_auto_sun = bpy.data.lights.new('AutoSun', 'SUN')
light_auto_sun.energy = 3.0
light_auto_sun.angle = 0.0523599
ob_auto_sun = bpy.data.objects.new('AutoSun', light_auto_sun)
scene.collection.objects.link(ob_auto_sun)
ob_auto_sun.rotation_euler = (0.872665, 0.174533, 0.523599)
bpy.context.view_layer.update()
